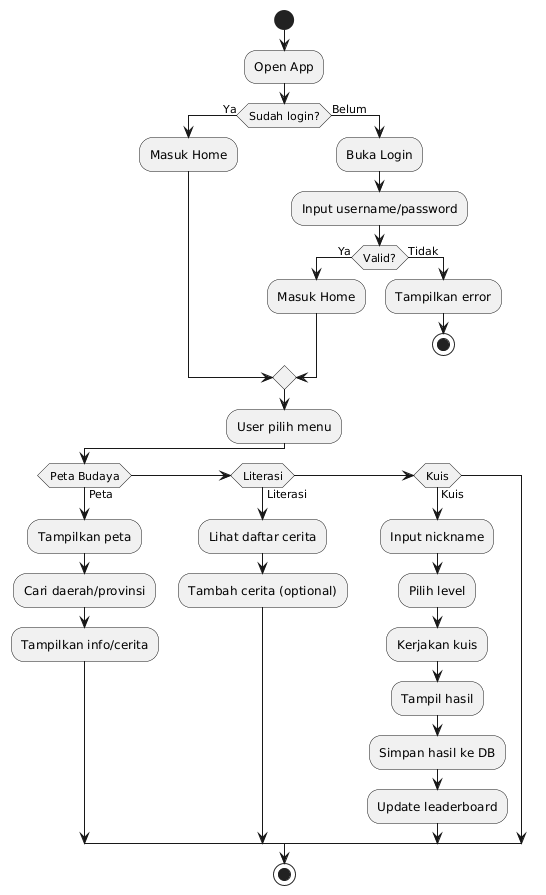

The diagram above was rendered by PlantUML. Its source (embedded in the PNG):
@startuml
start
:Open App;
if (Sudah login?) then (Ya)
  :Masuk Home;
else (Belum)
  :Buka Login;
  :Input username/password;
  if (Valid?) then (Ya)
    :Masuk Home;
  else (Tidak)
    :Tampilkan error;
    stop
  endif
endif

:User pilih menu;
if (Peta Budaya) then (Peta)
  :Tampilkan peta;
  :Cari daerah/provinsi;
  :Tampilkan info/cerita;
elseif (Literasi) then (Literasi)
  :Lihat daftar cerita;
  :Tambah cerita (optional);
elseif (Kuis) then (Kuis)
  :Input nickname;
  :Pilih level;
  :Kerjakan kuis;
  :Tampil hasil;
  :Simpan hasil ke DB;
  :Update leaderboard;
endif

stop
@enduml